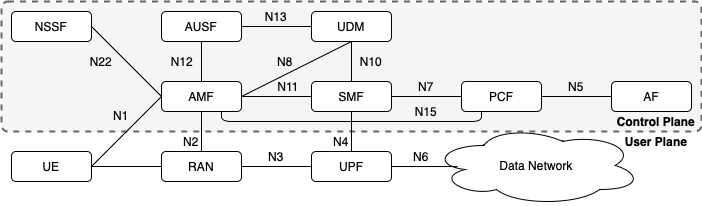

The diagram above was exported from draw.io. Its source (the exported page's mxGraphModel, read from the mxfile embedded in the PNG):
<mxGraphModel dx="-1640" dy="585" grid="1" gridSize="10" guides="1" tooltips="1" connect="1" arrows="1" fold="1" page="1" pageScale="1" pageWidth="827" pageHeight="1169" math="0" shadow="0">
  <root>
    <mxCell id="0" />
    <mxCell id="1" parent="0" />
    <mxCell id="hU51rPNCBcUXqHLepWhG-1" value="" style="group" connectable="0" vertex="1" parent="1">
      <mxGeometry x="2520" y="640" width="700" height="204" as="geometry" />
    </mxCell>
    <mxCell id="hU51rPNCBcUXqHLepWhG-2" value="" style="rounded=1;whiteSpace=wrap;html=1;arcSize=5;fillColor=#f5f5f5;strokeColor=#666666;fontColor=#333333;dashed=1;strokeWidth=2;" vertex="1" parent="hU51rPNCBcUXqHLepWhG-1">
      <mxGeometry width="700" height="130" as="geometry" />
    </mxCell>
    <mxCell id="hU51rPNCBcUXqHLepWhG-3" value="NSSF" style="rounded=1;whiteSpace=wrap;html=1;strokeWidth=1;" vertex="1" parent="hU51rPNCBcUXqHLepWhG-1">
      <mxGeometry x="10" y="10" width="80" height="30" as="geometry" />
    </mxCell>
    <mxCell id="hU51rPNCBcUXqHLepWhG-4" value="AUSF" style="rounded=1;whiteSpace=wrap;html=1;strokeWidth=1;" vertex="1" parent="hU51rPNCBcUXqHLepWhG-1">
      <mxGeometry x="160" y="10" width="80" height="30" as="geometry" />
    </mxCell>
    <mxCell id="hU51rPNCBcUXqHLepWhG-5" value="" style="edgeStyle=none;rounded=0;orthogonalLoop=1;jettySize=auto;html=1;endArrow=none;endFill=0;entryX=1;entryY=0.5;entryDx=0;entryDy=0;" edge="1" parent="hU51rPNCBcUXqHLepWhG-1" source="hU51rPNCBcUXqHLepWhG-6" target="hU51rPNCBcUXqHLepWhG-4">
      <mxGeometry as="geometry" />
    </mxCell>
    <mxCell id="hU51rPNCBcUXqHLepWhG-6" value="UDM" style="rounded=1;whiteSpace=wrap;html=1;strokeWidth=1;" vertex="1" parent="hU51rPNCBcUXqHLepWhG-1">
      <mxGeometry x="310" y="10" width="80" height="30" as="geometry" />
    </mxCell>
    <mxCell id="hU51rPNCBcUXqHLepWhG-7" value="" style="rounded=0;orthogonalLoop=1;jettySize=auto;html=1;entryX=0;entryY=0.5;entryDx=0;entryDy=0;exitX=1;exitY=0.5;exitDx=0;exitDy=0;endArrow=none;endFill=0;" edge="1" parent="hU51rPNCBcUXqHLepWhG-1" source="hU51rPNCBcUXqHLepWhG-3" target="hU51rPNCBcUXqHLepWhG-38">
      <mxGeometry as="geometry" />
    </mxCell>
    <mxCell id="hU51rPNCBcUXqHLepWhG-8" value="" style="edgeStyle=none;rounded=0;orthogonalLoop=1;jettySize=auto;html=1;endArrow=none;endFill=0;exitX=1;exitY=0.5;exitDx=0;exitDy=0;entryX=0.5;entryY=1;entryDx=0;entryDy=0;" edge="1" parent="hU51rPNCBcUXqHLepWhG-1" source="hU51rPNCBcUXqHLepWhG-38" target="hU51rPNCBcUXqHLepWhG-6">
      <mxGeometry as="geometry" />
    </mxCell>
    <mxCell id="hU51rPNCBcUXqHLepWhG-9" value="PCF" style="rounded=1;whiteSpace=wrap;html=1;strokeWidth=1;" vertex="1" parent="hU51rPNCBcUXqHLepWhG-1">
      <mxGeometry x="460" y="80" width="80" height="30" as="geometry" />
    </mxCell>
    <mxCell id="hU51rPNCBcUXqHLepWhG-10" value="" style="edgeStyle=none;rounded=0;orthogonalLoop=1;jettySize=auto;html=1;endArrow=none;endFill=0;entryX=0;entryY=0.5;entryDx=0;entryDy=0;" edge="1" parent="hU51rPNCBcUXqHLepWhG-1" source="hU51rPNCBcUXqHLepWhG-37" target="hU51rPNCBcUXqHLepWhG-9">
      <mxGeometry as="geometry" />
    </mxCell>
    <mxCell id="hU51rPNCBcUXqHLepWhG-11" value="AF" style="rounded=1;whiteSpace=wrap;html=1;strokeWidth=1;" vertex="1" parent="hU51rPNCBcUXqHLepWhG-1">
      <mxGeometry x="610" y="80" width="80" height="30" as="geometry" />
    </mxCell>
    <mxCell id="hU51rPNCBcUXqHLepWhG-12" value="" style="edgeStyle=none;rounded=0;orthogonalLoop=1;jettySize=auto;html=1;endArrow=none;endFill=0;entryX=0;entryY=0.5;entryDx=0;entryDy=0;" edge="1" parent="hU51rPNCBcUXqHLepWhG-1" source="hU51rPNCBcUXqHLepWhG-9" target="hU51rPNCBcUXqHLepWhG-11">
      <mxGeometry as="geometry" />
    </mxCell>
    <mxCell id="hU51rPNCBcUXqHLepWhG-13" value="UE" style="rounded=1;whiteSpace=wrap;html=1;strokeWidth=1;" vertex="1" parent="hU51rPNCBcUXqHLepWhG-1">
      <mxGeometry x="10" y="150" width="80" height="30" as="geometry" />
    </mxCell>
    <mxCell id="hU51rPNCBcUXqHLepWhG-14" value="RAN" style="rounded=1;whiteSpace=wrap;html=1;strokeWidth=1;" vertex="1" parent="hU51rPNCBcUXqHLepWhG-1">
      <mxGeometry x="160" y="150" width="80" height="30" as="geometry" />
    </mxCell>
    <mxCell id="hU51rPNCBcUXqHLepWhG-15" value="" style="edgeStyle=none;rounded=0;orthogonalLoop=1;jettySize=auto;html=1;endArrow=none;endFill=0;" edge="1" parent="hU51rPNCBcUXqHLepWhG-1" source="hU51rPNCBcUXqHLepWhG-4" target="hU51rPNCBcUXqHLepWhG-14">
      <mxGeometry as="geometry" />
    </mxCell>
    <mxCell id="hU51rPNCBcUXqHLepWhG-16" value="" style="edgeStyle=none;rounded=0;orthogonalLoop=1;jettySize=auto;html=1;endArrow=none;endFill=0;" edge="1" parent="hU51rPNCBcUXqHLepWhG-1" source="hU51rPNCBcUXqHLepWhG-13" target="hU51rPNCBcUXqHLepWhG-14">
      <mxGeometry as="geometry" />
    </mxCell>
    <mxCell id="hU51rPNCBcUXqHLepWhG-17" value="UPF" style="rounded=1;whiteSpace=wrap;html=1;strokeWidth=1;" vertex="1" parent="hU51rPNCBcUXqHLepWhG-1">
      <mxGeometry x="310" y="150" width="80" height="30" as="geometry" />
    </mxCell>
    <mxCell id="hU51rPNCBcUXqHLepWhG-18" value="" style="edgeStyle=none;rounded=0;orthogonalLoop=1;jettySize=auto;html=1;endArrow=none;endFill=0;" edge="1" parent="hU51rPNCBcUXqHLepWhG-1" source="hU51rPNCBcUXqHLepWhG-6" target="hU51rPNCBcUXqHLepWhG-17">
      <mxGeometry as="geometry" />
    </mxCell>
    <mxCell id="hU51rPNCBcUXqHLepWhG-19" value="" style="edgeStyle=none;rounded=0;orthogonalLoop=1;jettySize=auto;html=1;endArrow=none;endFill=0;" edge="1" parent="hU51rPNCBcUXqHLepWhG-1" source="hU51rPNCBcUXqHLepWhG-14" target="hU51rPNCBcUXqHLepWhG-17">
      <mxGeometry as="geometry" />
    </mxCell>
    <mxCell id="hU51rPNCBcUXqHLepWhG-20" value="Data Network" style="ellipse;shape=cloud;whiteSpace=wrap;html=1;strokeWidth=1;" vertex="1" parent="hU51rPNCBcUXqHLepWhG-1">
      <mxGeometry x="430" y="124" width="210" height="80" as="geometry" />
    </mxCell>
    <mxCell id="hU51rPNCBcUXqHLepWhG-21" value="N22" style="text;html=1;strokeColor=none;fillColor=none;align=center;verticalAlign=middle;whiteSpace=wrap;rounded=0;" vertex="1" parent="hU51rPNCBcUXqHLepWhG-1">
      <mxGeometry x="80" y="50" width="40" height="20" as="geometry" />
    </mxCell>
    <mxCell id="hU51rPNCBcUXqHLepWhG-22" value="N12" style="text;html=1;strokeColor=none;fillColor=none;align=center;verticalAlign=middle;whiteSpace=wrap;rounded=0;" vertex="1" parent="hU51rPNCBcUXqHLepWhG-1">
      <mxGeometry x="161" y="50" width="40" height="20" as="geometry" />
    </mxCell>
    <mxCell id="hU51rPNCBcUXqHLepWhG-23" value="N13" style="text;html=1;strokeColor=none;fillColor=none;align=center;verticalAlign=middle;whiteSpace=wrap;rounded=0;" vertex="1" parent="hU51rPNCBcUXqHLepWhG-1">
      <mxGeometry x="240" y="5" width="70" height="20" as="geometry" />
    </mxCell>
    <mxCell id="hU51rPNCBcUXqHLepWhG-24" value="N8" style="text;html=1;strokeColor=none;fillColor=none;align=center;verticalAlign=middle;whiteSpace=wrap;rounded=0;" vertex="1" parent="hU51rPNCBcUXqHLepWhG-1">
      <mxGeometry x="264" y="50" width="40" height="20" as="geometry" />
    </mxCell>
    <mxCell id="hU51rPNCBcUXqHLepWhG-25" value="N11" style="text;html=1;strokeColor=none;fillColor=none;align=center;verticalAlign=middle;whiteSpace=wrap;rounded=0;" vertex="1" parent="hU51rPNCBcUXqHLepWhG-1">
      <mxGeometry x="252" y="75" width="70" height="20" as="geometry" />
    </mxCell>
    <mxCell id="hU51rPNCBcUXqHLepWhG-26" value="" style="edgeStyle=none;rounded=0;orthogonalLoop=1;jettySize=auto;html=1;endArrow=none;endFill=0;entryX=0.124;entryY=0.513;entryDx=0;entryDy=0;entryPerimeter=0;" edge="1" parent="hU51rPNCBcUXqHLepWhG-1" source="hU51rPNCBcUXqHLepWhG-17" target="hU51rPNCBcUXqHLepWhG-20">
      <mxGeometry as="geometry" />
    </mxCell>
    <mxCell id="hU51rPNCBcUXqHLepWhG-27" value="" style="endArrow=none;html=1;entryX=0.75;entryY=1;entryDx=0;entryDy=0;exitX=0.25;exitY=1;exitDx=0;exitDy=0;edgeStyle=orthogonalEdgeStyle;" edge="1" parent="hU51rPNCBcUXqHLepWhG-1" source="hU51rPNCBcUXqHLepWhG-9" target="hU51rPNCBcUXqHLepWhG-38">
      <mxGeometry width="50" height="50" as="geometry">
        <mxPoint x="260" y="340" as="sourcePoint" />
        <mxPoint x="310" y="290" as="targetPoint" />
      </mxGeometry>
    </mxCell>
    <mxCell id="hU51rPNCBcUXqHLepWhG-28" value="N7" style="text;html=1;strokeColor=none;fillColor=none;align=center;verticalAlign=middle;whiteSpace=wrap;rounded=0;" vertex="1" parent="hU51rPNCBcUXqHLepWhG-1">
      <mxGeometry x="390" y="75" width="70" height="20" as="geometry" />
    </mxCell>
    <mxCell id="hU51rPNCBcUXqHLepWhG-29" value="N6" style="text;html=1;strokeColor=none;fillColor=none;align=center;verticalAlign=middle;whiteSpace=wrap;rounded=0;" vertex="1" parent="hU51rPNCBcUXqHLepWhG-1">
      <mxGeometry x="390" y="145" width="60" height="20" as="geometry" />
    </mxCell>
    <mxCell id="hU51rPNCBcUXqHLepWhG-30" value="N5" style="text;html=1;strokeColor=none;fillColor=none;align=center;verticalAlign=middle;whiteSpace=wrap;rounded=0;" vertex="1" parent="hU51rPNCBcUXqHLepWhG-1">
      <mxGeometry x="540" y="75" width="70" height="20" as="geometry" />
    </mxCell>
    <mxCell id="hU51rPNCBcUXqHLepWhG-31" value="N1" style="text;html=1;strokeColor=none;fillColor=none;align=center;verticalAlign=middle;whiteSpace=wrap;rounded=0;" vertex="1" parent="hU51rPNCBcUXqHLepWhG-1">
      <mxGeometry x="100" y="104" width="40" height="20" as="geometry" />
    </mxCell>
    <mxCell id="hU51rPNCBcUXqHLepWhG-32" value="N2" style="text;html=1;strokeColor=none;fillColor=none;align=center;verticalAlign=middle;whiteSpace=wrap;rounded=0;" vertex="1" parent="hU51rPNCBcUXqHLepWhG-1">
      <mxGeometry x="170" y="130" width="40" height="20" as="geometry" />
    </mxCell>
    <mxCell id="hU51rPNCBcUXqHLepWhG-33" value="N3" style="text;html=1;strokeColor=none;fillColor=none;align=center;verticalAlign=middle;whiteSpace=wrap;rounded=0;" vertex="1" parent="hU51rPNCBcUXqHLepWhG-1">
      <mxGeometry x="240" y="145" width="70" height="20" as="geometry" />
    </mxCell>
    <mxCell id="hU51rPNCBcUXqHLepWhG-34" value="N4" style="text;html=1;strokeColor=none;fillColor=none;align=center;verticalAlign=middle;whiteSpace=wrap;rounded=0;" vertex="1" parent="hU51rPNCBcUXqHLepWhG-1">
      <mxGeometry x="320" y="130" width="40" height="20" as="geometry" />
    </mxCell>
    <mxCell id="hU51rPNCBcUXqHLepWhG-35" value="N15" style="text;html=1;strokeColor=none;fillColor=none;align=center;verticalAlign=middle;whiteSpace=wrap;rounded=0;" vertex="1" parent="hU51rPNCBcUXqHLepWhG-1">
      <mxGeometry x="390" y="100" width="70" height="20" as="geometry" />
    </mxCell>
    <mxCell id="hU51rPNCBcUXqHLepWhG-36" value="N10" style="text;html=1;strokeColor=none;fillColor=none;align=center;verticalAlign=middle;whiteSpace=wrap;rounded=0;" vertex="1" parent="hU51rPNCBcUXqHLepWhG-1">
      <mxGeometry x="350" y="40" width="40" height="40" as="geometry" />
    </mxCell>
    <mxCell id="hU51rPNCBcUXqHLepWhG-37" value="SMF" style="rounded=1;whiteSpace=wrap;html=1;strokeWidth=1;" vertex="1" parent="hU51rPNCBcUXqHLepWhG-1">
      <mxGeometry x="310" y="80" width="80" height="30" as="geometry" />
    </mxCell>
    <mxCell id="hU51rPNCBcUXqHLepWhG-38" value="AMF" style="rounded=1;whiteSpace=wrap;html=1;strokeWidth=1;" vertex="1" parent="hU51rPNCBcUXqHLepWhG-1">
      <mxGeometry x="160" y="80" width="80" height="30" as="geometry" />
    </mxCell>
    <mxCell id="hU51rPNCBcUXqHLepWhG-39" value="" style="edgeStyle=none;rounded=0;orthogonalLoop=1;jettySize=auto;html=1;endArrow=none;endFill=0;entryX=0;entryY=0.5;entryDx=0;entryDy=0;exitX=1;exitY=0.5;exitDx=0;exitDy=0;" edge="1" parent="hU51rPNCBcUXqHLepWhG-1" source="hU51rPNCBcUXqHLepWhG-13" target="hU51rPNCBcUXqHLepWhG-38">
      <mxGeometry as="geometry" />
    </mxCell>
    <mxCell id="hU51rPNCBcUXqHLepWhG-40" value="" style="edgeStyle=none;rounded=0;orthogonalLoop=1;jettySize=auto;html=1;endArrow=none;endFill=0;" edge="1" parent="hU51rPNCBcUXqHLepWhG-1" source="hU51rPNCBcUXqHLepWhG-38" target="hU51rPNCBcUXqHLepWhG-37">
      <mxGeometry as="geometry" />
    </mxCell>
    <mxCell id="hU51rPNCBcUXqHLepWhG-41" value="&lt;b&gt;Control Plane &lt;/b&gt;" style="text;html=1;strokeColor=none;fillColor=none;align=center;verticalAlign=middle;whiteSpace=wrap;rounded=0;" vertex="1" parent="hU51rPNCBcUXqHLepWhG-1">
      <mxGeometry x="610" y="110" width="90" height="20" as="geometry" />
    </mxCell>
    <mxCell id="hU51rPNCBcUXqHLepWhG-42" value="&lt;b&gt;User Plane &lt;/b&gt;" style="text;html=1;strokeColor=none;fillColor=none;align=center;verticalAlign=middle;whiteSpace=wrap;rounded=0;" vertex="1" parent="hU51rPNCBcUXqHLepWhG-1">
      <mxGeometry x="610" y="130" width="90" height="20" as="geometry" />
    </mxCell>
  </root>
</mxGraphModel>